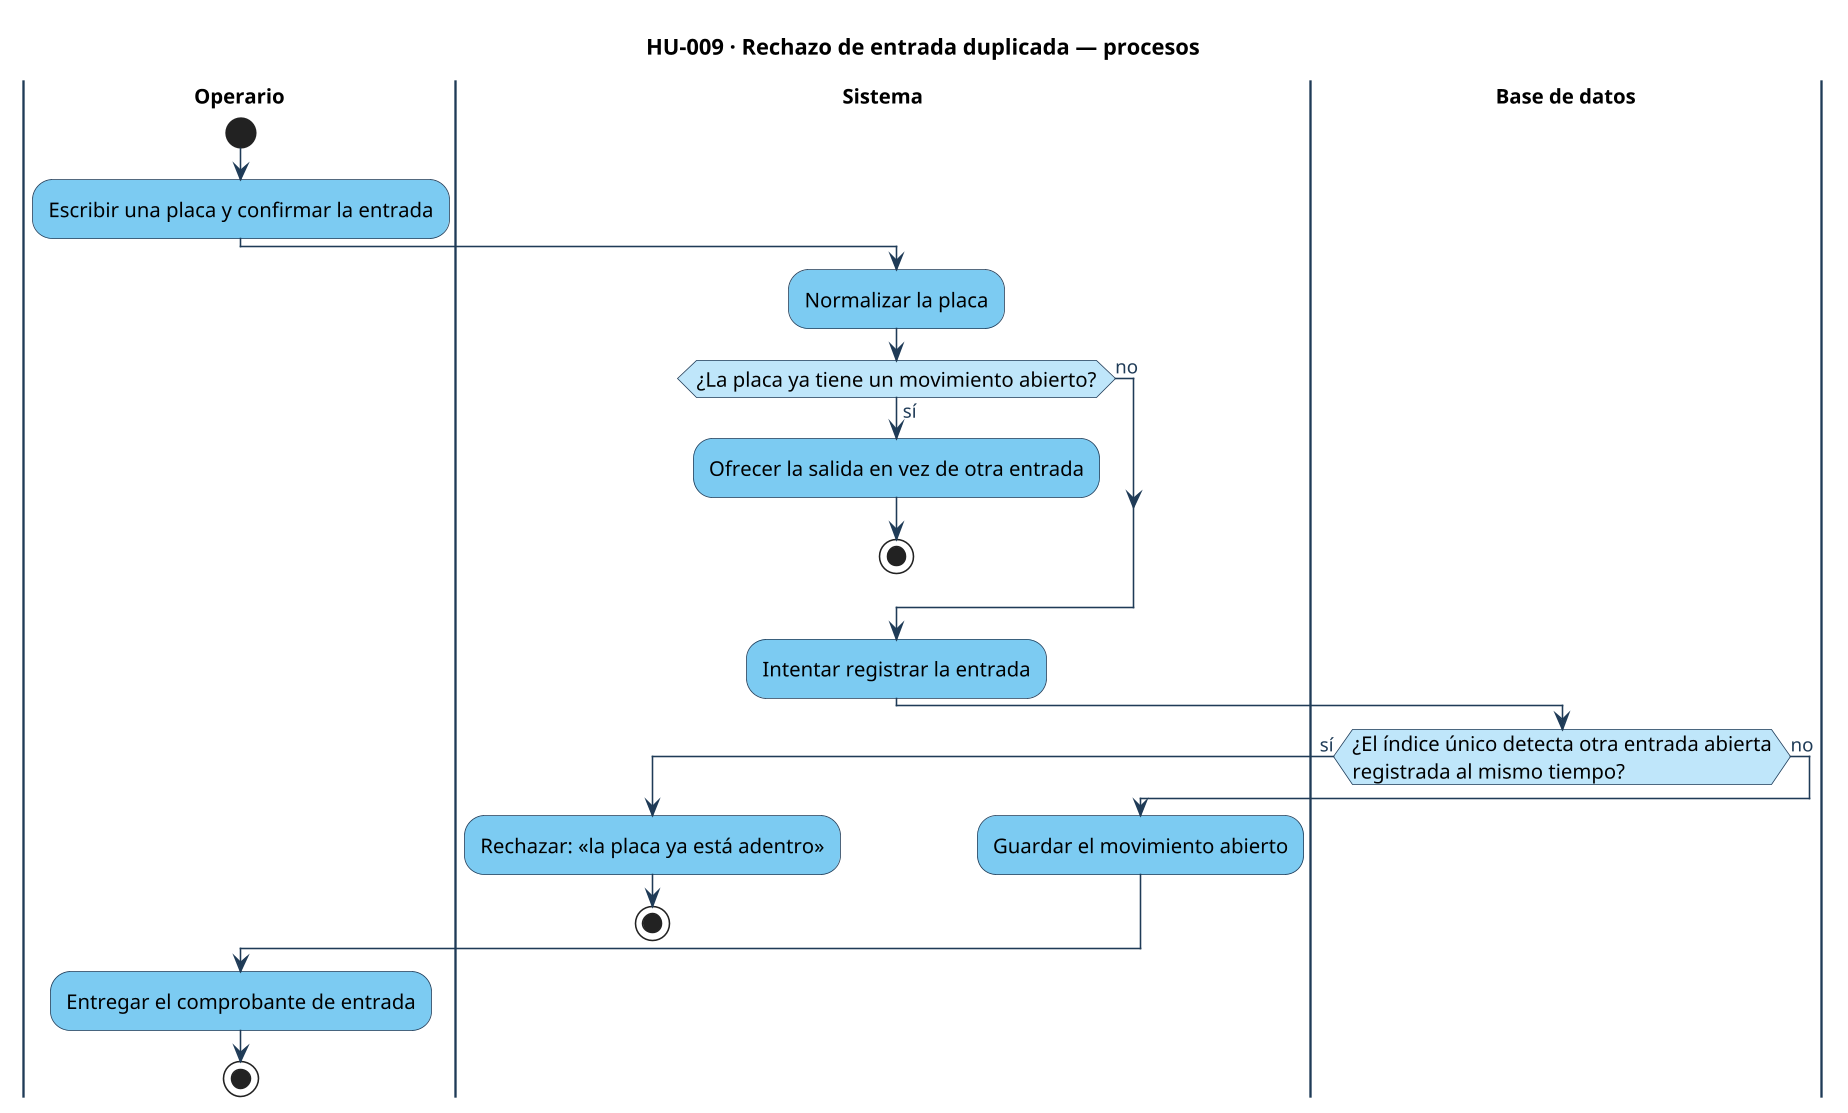

The diagram above was rendered by PlantUML. Its source (embedded in the PNG):
@startuml hu-009-procesos
skinparamlocked dpi 150
!include ../estilo.iuml
title HU-009 · Rechazo de entrada duplicada — procesos
|Operario|
start
:Escribir una placa y confirmar la entrada;
|Sistema|
:Normalizar la placa;
if (¿La placa ya tiene un movimiento abierto?) then (sí)
  :Ofrecer la salida en vez de otra entrada;
  stop
else (no)
endif
:Intentar registrar la entrada;
|Base de datos|
if (¿El índice único detecta otra entrada abierta\nregistrada al mismo tiempo?) then (sí)
  |Sistema|
  :Rechazar: «la placa ya está adentro»;
  stop
else (no)
  :Guardar el movimiento abierto;
endif
|Operario|
:Entregar el comprobante de entrada;
stop
@enduml